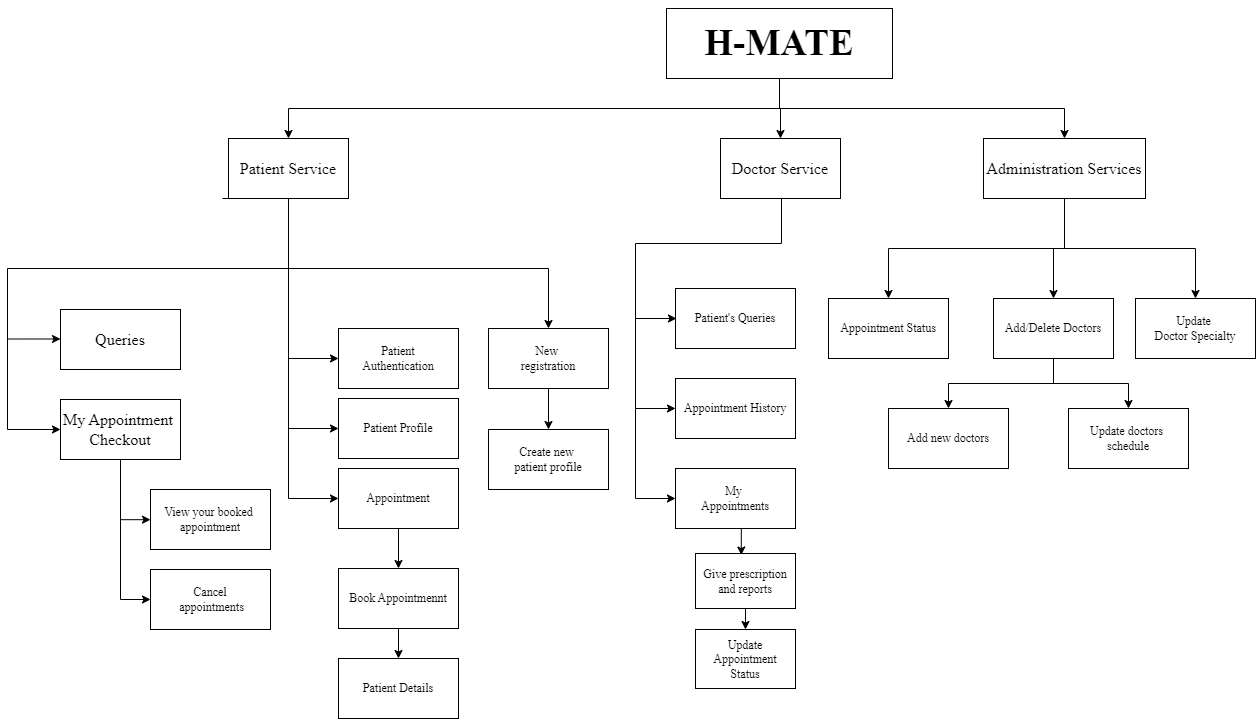

The diagram above was exported from draw.io. Its source (the exported page's mxGraphModel, read from the mxfile embedded in the PNG):
<mxGraphModel dx="1487" dy="922" grid="1" gridSize="10" guides="1" tooltips="1" connect="1" arrows="1" fold="1" page="1" pageScale="1" pageWidth="827" pageHeight="1169" math="0" shadow="0">
  <root>
    <mxCell id="WIyWlLk6GJQsqaUBKTNV-0" />
    <mxCell id="WIyWlLk6GJQsqaUBKTNV-1" parent="WIyWlLk6GJQsqaUBKTNV-0" />
    <mxCell id="k5YamQNOj2NeQCm0e0J7-6" style="edgeStyle=orthogonalEdgeStyle;rounded=0;orthogonalLoop=1;jettySize=auto;html=1;exitX=0.5;exitY=1;exitDx=0;exitDy=0;entryX=0.5;entryY=0;entryDx=0;entryDy=0;fontFamily=Times New Roman;fontSize=16;" edge="1" parent="WIyWlLk6GJQsqaUBKTNV-1" source="k5YamQNOj2NeQCm0e0J7-0" target="k5YamQNOj2NeQCm0e0J7-3">
      <mxGeometry relative="1" as="geometry" />
    </mxCell>
    <mxCell id="k5YamQNOj2NeQCm0e0J7-7" style="edgeStyle=orthogonalEdgeStyle;rounded=0;orthogonalLoop=1;jettySize=auto;html=1;exitX=0.5;exitY=1;exitDx=0;exitDy=0;fontFamily=Times New Roman;fontSize=16;" edge="1" parent="WIyWlLk6GJQsqaUBKTNV-1" source="k5YamQNOj2NeQCm0e0J7-0" target="k5YamQNOj2NeQCm0e0J7-4">
      <mxGeometry relative="1" as="geometry" />
    </mxCell>
    <mxCell id="k5YamQNOj2NeQCm0e0J7-0" value="&lt;h1 style=&quot;&quot;&gt;&lt;font style=&quot;font-size: 37px;&quot;&gt;H-MATE&lt;/font&gt;&lt;/h1&gt;" style="rounded=0;whiteSpace=wrap;html=1;fontFamily=Times New Roman;fontSize=16;" vertex="1" parent="WIyWlLk6GJQsqaUBKTNV-1">
      <mxGeometry x="301" y="40" width="226" height="70" as="geometry" />
    </mxCell>
    <mxCell id="k5YamQNOj2NeQCm0e0J7-5" style="edgeStyle=orthogonalEdgeStyle;rounded=0;orthogonalLoop=1;jettySize=auto;html=1;exitX=0.5;exitY=1;exitDx=0;exitDy=0;entryX=0.5;entryY=0;entryDx=0;entryDy=0;fontFamily=Times New Roman;fontSize=16;" edge="1" parent="WIyWlLk6GJQsqaUBKTNV-1" source="k5YamQNOj2NeQCm0e0J7-0" target="k5YamQNOj2NeQCm0e0J7-2">
      <mxGeometry relative="1" as="geometry" />
    </mxCell>
    <mxCell id="k5YamQNOj2NeQCm0e0J7-26" style="edgeStyle=orthogonalEdgeStyle;rounded=0;orthogonalLoop=1;jettySize=auto;html=1;exitX=0.5;exitY=1;exitDx=0;exitDy=0;entryX=0;entryY=0.5;entryDx=0;entryDy=0;fontFamily=Times New Roman;" edge="1" parent="WIyWlLk6GJQsqaUBKTNV-1" target="k5YamQNOj2NeQCm0e0J7-10">
      <mxGeometry relative="1" as="geometry">
        <mxPoint x="-143.00000000000023" y="230" as="sourcePoint" />
        <Array as="points">
          <mxPoint x="-77" y="230" />
          <mxPoint x="-77" y="300" />
          <mxPoint x="-358" y="300" />
          <mxPoint x="-358" y="461" />
        </Array>
      </mxGeometry>
    </mxCell>
    <mxCell id="k5YamQNOj2NeQCm0e0J7-36" style="edgeStyle=orthogonalEdgeStyle;rounded=0;orthogonalLoop=1;jettySize=auto;html=1;exitX=0.5;exitY=1;exitDx=0;exitDy=0;entryX=0;entryY=0.5;entryDx=0;entryDy=0;fontFamily=Times New Roman;" edge="1" parent="WIyWlLk6GJQsqaUBKTNV-1" source="k5YamQNOj2NeQCm0e0J7-2" target="k5YamQNOj2NeQCm0e0J7-34">
      <mxGeometry relative="1" as="geometry" />
    </mxCell>
    <mxCell id="k5YamQNOj2NeQCm0e0J7-39" style="edgeStyle=orthogonalEdgeStyle;rounded=0;orthogonalLoop=1;jettySize=auto;html=1;exitX=0.5;exitY=1;exitDx=0;exitDy=0;entryX=0;entryY=0.5;entryDx=0;entryDy=0;fontFamily=Times New Roman;" edge="1" parent="WIyWlLk6GJQsqaUBKTNV-1" source="k5YamQNOj2NeQCm0e0J7-2" target="k5YamQNOj2NeQCm0e0J7-37">
      <mxGeometry relative="1" as="geometry" />
    </mxCell>
    <mxCell id="k5YamQNOj2NeQCm0e0J7-40" style="edgeStyle=orthogonalEdgeStyle;rounded=0;orthogonalLoop=1;jettySize=auto;html=1;exitX=0.5;exitY=1;exitDx=0;exitDy=0;entryX=0;entryY=0.5;entryDx=0;entryDy=0;fontFamily=Times New Roman;" edge="1" parent="WIyWlLk6GJQsqaUBKTNV-1" source="k5YamQNOj2NeQCm0e0J7-2" target="k5YamQNOj2NeQCm0e0J7-38">
      <mxGeometry relative="1" as="geometry" />
    </mxCell>
    <mxCell id="k5YamQNOj2NeQCm0e0J7-45" style="edgeStyle=orthogonalEdgeStyle;rounded=0;orthogonalLoop=1;jettySize=auto;html=1;exitX=0.5;exitY=1;exitDx=0;exitDy=0;fontFamily=Times New Roman;" edge="1" parent="WIyWlLk6GJQsqaUBKTNV-1" source="k5YamQNOj2NeQCm0e0J7-2" target="k5YamQNOj2NeQCm0e0J7-44">
      <mxGeometry relative="1" as="geometry">
        <Array as="points">
          <mxPoint x="-77" y="300" />
          <mxPoint x="183" y="300" />
        </Array>
      </mxGeometry>
    </mxCell>
    <mxCell id="k5YamQNOj2NeQCm0e0J7-2" value="Patient Service" style="rounded=0;whiteSpace=wrap;html=1;fontFamily=Times New Roman;fontSize=16;" vertex="1" parent="WIyWlLk6GJQsqaUBKTNV-1">
      <mxGeometry x="-137" y="170" width="120" height="60" as="geometry" />
    </mxCell>
    <mxCell id="k5YamQNOj2NeQCm0e0J7-56" style="edgeStyle=orthogonalEdgeStyle;rounded=0;orthogonalLoop=1;jettySize=auto;html=1;exitX=0.5;exitY=1;exitDx=0;exitDy=0;entryX=0;entryY=0.5;entryDx=0;entryDy=0;fontFamily=Times New Roman;" edge="1" parent="WIyWlLk6GJQsqaUBKTNV-1">
      <mxGeometry relative="1" as="geometry">
        <mxPoint x="416" y="230" as="sourcePoint" />
        <mxPoint x="311" y="350" as="targetPoint" />
        <Array as="points">
          <mxPoint x="416" y="275" />
          <mxPoint x="270" y="275" />
          <mxPoint x="270" y="350" />
        </Array>
      </mxGeometry>
    </mxCell>
    <mxCell id="k5YamQNOj2NeQCm0e0J7-3" value="Doctor Service" style="rounded=0;whiteSpace=wrap;html=1;fontFamily=Times New Roman;fontSize=16;" vertex="1" parent="WIyWlLk6GJQsqaUBKTNV-1">
      <mxGeometry x="355" y="170" width="120" height="60" as="geometry" />
    </mxCell>
    <mxCell id="k5YamQNOj2NeQCm0e0J7-15" style="edgeStyle=orthogonalEdgeStyle;rounded=0;orthogonalLoop=1;jettySize=auto;html=1;exitX=0.5;exitY=1;exitDx=0;exitDy=0;fontFamily=Times New Roman;" edge="1" parent="WIyWlLk6GJQsqaUBKTNV-1" source="k5YamQNOj2NeQCm0e0J7-4" target="k5YamQNOj2NeQCm0e0J7-14">
      <mxGeometry relative="1" as="geometry" />
    </mxCell>
    <mxCell id="k5YamQNOj2NeQCm0e0J7-43" style="edgeStyle=orthogonalEdgeStyle;rounded=0;orthogonalLoop=1;jettySize=auto;html=1;exitX=0.5;exitY=1;exitDx=0;exitDy=0;fontFamily=Times New Roman;" edge="1" parent="WIyWlLk6GJQsqaUBKTNV-1" source="k5YamQNOj2NeQCm0e0J7-4" target="k5YamQNOj2NeQCm0e0J7-42">
      <mxGeometry relative="1" as="geometry" />
    </mxCell>
    <mxCell id="k5YamQNOj2NeQCm0e0J7-68" style="edgeStyle=orthogonalEdgeStyle;rounded=0;orthogonalLoop=1;jettySize=auto;html=1;exitX=0.5;exitY=1;exitDx=0;exitDy=0;" edge="1" parent="WIyWlLk6GJQsqaUBKTNV-1" source="k5YamQNOj2NeQCm0e0J7-4" target="k5YamQNOj2NeQCm0e0J7-66">
      <mxGeometry relative="1" as="geometry" />
    </mxCell>
    <mxCell id="k5YamQNOj2NeQCm0e0J7-4" value="Administration Services" style="rounded=0;whiteSpace=wrap;html=1;fontFamily=Times New Roman;fontSize=16;" vertex="1" parent="WIyWlLk6GJQsqaUBKTNV-1">
      <mxGeometry x="618" y="170" width="162" height="60" as="geometry" />
    </mxCell>
    <mxCell id="k5YamQNOj2NeQCm0e0J7-31" style="edgeStyle=orthogonalEdgeStyle;rounded=0;orthogonalLoop=1;jettySize=auto;html=1;entryX=0;entryY=0.5;entryDx=0;entryDy=0;fontFamily=Times New Roman;" edge="1" parent="WIyWlLk6GJQsqaUBKTNV-1">
      <mxGeometry relative="1" as="geometry">
        <mxPoint x="-305" y="370.49" as="targetPoint" />
        <mxPoint x="-358" y="369.49" as="sourcePoint" />
        <Array as="points">
          <mxPoint x="-358" y="371" />
        </Array>
      </mxGeometry>
    </mxCell>
    <mxCell id="k5YamQNOj2NeQCm0e0J7-9" value="Queries" style="rounded=0;whiteSpace=wrap;html=1;fontFamily=Times New Roman;fontSize=16;" vertex="1" parent="WIyWlLk6GJQsqaUBKTNV-1">
      <mxGeometry x="-305" y="341" width="120" height="60" as="geometry" />
    </mxCell>
    <mxCell id="k5YamQNOj2NeQCm0e0J7-32" style="edgeStyle=orthogonalEdgeStyle;rounded=0;orthogonalLoop=1;jettySize=auto;html=1;exitX=0.5;exitY=1;exitDx=0;exitDy=0;entryX=0;entryY=0.5;entryDx=0;entryDy=0;fontFamily=Times New Roman;" edge="1" parent="WIyWlLk6GJQsqaUBKTNV-1" source="k5YamQNOj2NeQCm0e0J7-10" target="k5YamQNOj2NeQCm0e0J7-23">
      <mxGeometry relative="1" as="geometry" />
    </mxCell>
    <mxCell id="k5YamQNOj2NeQCm0e0J7-10" value="My Appointment&amp;nbsp;&lt;br style=&quot;font-size: 16px;&quot;&gt;Checkout" style="rounded=0;whiteSpace=wrap;html=1;fontFamily=Times New Roman;fontSize=16;" vertex="1" parent="WIyWlLk6GJQsqaUBKTNV-1">
      <mxGeometry x="-305" y="431" width="120" height="60" as="geometry" />
    </mxCell>
    <mxCell id="k5YamQNOj2NeQCm0e0J7-17" style="edgeStyle=orthogonalEdgeStyle;rounded=0;orthogonalLoop=1;jettySize=auto;html=1;exitX=0.5;exitY=1;exitDx=0;exitDy=0;entryX=0.5;entryY=0;entryDx=0;entryDy=0;fontFamily=Times New Roman;" edge="1" parent="WIyWlLk6GJQsqaUBKTNV-1" source="k5YamQNOj2NeQCm0e0J7-14" target="k5YamQNOj2NeQCm0e0J7-16">
      <mxGeometry relative="1" as="geometry" />
    </mxCell>
    <mxCell id="k5YamQNOj2NeQCm0e0J7-19" style="edgeStyle=orthogonalEdgeStyle;rounded=0;orthogonalLoop=1;jettySize=auto;html=1;exitX=0.5;exitY=1;exitDx=0;exitDy=0;entryX=0.5;entryY=0;entryDx=0;entryDy=0;fontFamily=Times New Roman;" edge="1" parent="WIyWlLk6GJQsqaUBKTNV-1" source="k5YamQNOj2NeQCm0e0J7-14" target="k5YamQNOj2NeQCm0e0J7-18">
      <mxGeometry relative="1" as="geometry" />
    </mxCell>
    <mxCell id="k5YamQNOj2NeQCm0e0J7-14" value="Add/Delete Doctors" style="rounded=0;whiteSpace=wrap;html=1;fontFamily=Times New Roman;" vertex="1" parent="WIyWlLk6GJQsqaUBKTNV-1">
      <mxGeometry x="628" y="330" width="120" height="60" as="geometry" />
    </mxCell>
    <mxCell id="k5YamQNOj2NeQCm0e0J7-16" value="Add new doctors" style="rounded=0;whiteSpace=wrap;html=1;fontFamily=Times New Roman;" vertex="1" parent="WIyWlLk6GJQsqaUBKTNV-1">
      <mxGeometry x="523" y="440" width="120" height="60" as="geometry" />
    </mxCell>
    <mxCell id="k5YamQNOj2NeQCm0e0J7-18" value="Update doctors&amp;nbsp;&lt;br&gt;schedule" style="rounded=0;whiteSpace=wrap;html=1;fontFamily=Times New Roman;" vertex="1" parent="WIyWlLk6GJQsqaUBKTNV-1">
      <mxGeometry x="703" y="440" width="120" height="60" as="geometry" />
    </mxCell>
    <mxCell id="k5YamQNOj2NeQCm0e0J7-33" style="edgeStyle=orthogonalEdgeStyle;rounded=0;orthogonalLoop=1;jettySize=auto;html=1;exitX=0;exitY=0.5;exitDx=0;exitDy=0;entryX=0;entryY=0.5;entryDx=0;entryDy=0;fontFamily=Times New Roman;" edge="1" parent="WIyWlLk6GJQsqaUBKTNV-1" target="k5YamQNOj2NeQCm0e0J7-22">
      <mxGeometry relative="1" as="geometry">
        <mxPoint x="-245.00000000000023" y="551.1764705882354" as="sourcePoint" />
      </mxGeometry>
    </mxCell>
    <mxCell id="k5YamQNOj2NeQCm0e0J7-22" value="View your booked&amp;nbsp;&lt;br&gt;appointment" style="rounded=0;whiteSpace=wrap;html=1;fontFamily=Times New Roman;" vertex="1" parent="WIyWlLk6GJQsqaUBKTNV-1">
      <mxGeometry x="-215" y="521" width="120" height="60" as="geometry" />
    </mxCell>
    <mxCell id="k5YamQNOj2NeQCm0e0J7-23" value="Cancel&lt;br&gt;&amp;nbsp;appointments" style="rounded=0;whiteSpace=wrap;html=1;fontFamily=Times New Roman;" vertex="1" parent="WIyWlLk6GJQsqaUBKTNV-1">
      <mxGeometry x="-215" y="601" width="120" height="60" as="geometry" />
    </mxCell>
    <mxCell id="k5YamQNOj2NeQCm0e0J7-34" value="Patient&lt;br&gt;Authentication" style="rounded=0;whiteSpace=wrap;html=1;fontFamily=Times New Roman;" vertex="1" parent="WIyWlLk6GJQsqaUBKTNV-1">
      <mxGeometry x="-27" y="360" width="120" height="60" as="geometry" />
    </mxCell>
    <mxCell id="k5YamQNOj2NeQCm0e0J7-37" value="Patient Profile" style="rounded=0;whiteSpace=wrap;html=1;fontFamily=Times New Roman;" vertex="1" parent="WIyWlLk6GJQsqaUBKTNV-1">
      <mxGeometry x="-27" y="430" width="120" height="60" as="geometry" />
    </mxCell>
    <mxCell id="k5YamQNOj2NeQCm0e0J7-46" style="edgeStyle=orthogonalEdgeStyle;rounded=0;orthogonalLoop=1;jettySize=auto;html=1;exitX=0.5;exitY=1;exitDx=0;exitDy=0;entryX=0.5;entryY=0;entryDx=0;entryDy=0;fontFamily=Times New Roman;" edge="1" parent="WIyWlLk6GJQsqaUBKTNV-1" source="k5YamQNOj2NeQCm0e0J7-38" target="k5YamQNOj2NeQCm0e0J7-41">
      <mxGeometry relative="1" as="geometry" />
    </mxCell>
    <mxCell id="k5YamQNOj2NeQCm0e0J7-38" value="Appointment" style="rounded=0;whiteSpace=wrap;html=1;fontFamily=Times New Roman;" vertex="1" parent="WIyWlLk6GJQsqaUBKTNV-1">
      <mxGeometry x="-27" y="500" width="120" height="60" as="geometry" />
    </mxCell>
    <mxCell id="k5YamQNOj2NeQCm0e0J7-48" style="edgeStyle=orthogonalEdgeStyle;rounded=0;orthogonalLoop=1;jettySize=auto;html=1;exitX=0.5;exitY=1;exitDx=0;exitDy=0;entryX=0.5;entryY=0;entryDx=0;entryDy=0;fontFamily=Times New Roman;" edge="1" parent="WIyWlLk6GJQsqaUBKTNV-1" source="k5YamQNOj2NeQCm0e0J7-41" target="k5YamQNOj2NeQCm0e0J7-47">
      <mxGeometry relative="1" as="geometry" />
    </mxCell>
    <mxCell id="k5YamQNOj2NeQCm0e0J7-41" value="Book Appointmennt" style="rounded=0;whiteSpace=wrap;html=1;fontFamily=Times New Roman;" vertex="1" parent="WIyWlLk6GJQsqaUBKTNV-1">
      <mxGeometry x="-27" y="600" width="120" height="60" as="geometry" />
    </mxCell>
    <mxCell id="k5YamQNOj2NeQCm0e0J7-42" value="Appointment Status" style="rounded=0;whiteSpace=wrap;html=1;fontFamily=Times New Roman;" vertex="1" parent="WIyWlLk6GJQsqaUBKTNV-1">
      <mxGeometry x="463" y="330" width="120" height="60" as="geometry" />
    </mxCell>
    <mxCell id="k5YamQNOj2NeQCm0e0J7-50" style="edgeStyle=orthogonalEdgeStyle;rounded=0;orthogonalLoop=1;jettySize=auto;html=1;exitX=0.5;exitY=1;exitDx=0;exitDy=0;fontFamily=Times New Roman;" edge="1" parent="WIyWlLk6GJQsqaUBKTNV-1" source="k5YamQNOj2NeQCm0e0J7-44" target="k5YamQNOj2NeQCm0e0J7-49">
      <mxGeometry relative="1" as="geometry" />
    </mxCell>
    <mxCell id="k5YamQNOj2NeQCm0e0J7-44" value="New&amp;nbsp;&lt;br&gt;registration" style="rounded=0;whiteSpace=wrap;html=1;fontFamily=Times New Roman;" vertex="1" parent="WIyWlLk6GJQsqaUBKTNV-1">
      <mxGeometry x="123" y="360" width="120" height="60" as="geometry" />
    </mxCell>
    <mxCell id="k5YamQNOj2NeQCm0e0J7-47" value="Patient Details" style="rounded=0;whiteSpace=wrap;html=1;fontFamily=Times New Roman;" vertex="1" parent="WIyWlLk6GJQsqaUBKTNV-1">
      <mxGeometry x="-27" y="690" width="120" height="60" as="geometry" />
    </mxCell>
    <mxCell id="k5YamQNOj2NeQCm0e0J7-49" value="Create new&amp;nbsp;&lt;br&gt;patient profile" style="rounded=0;whiteSpace=wrap;html=1;fontFamily=Times New Roman;" vertex="1" parent="WIyWlLk6GJQsqaUBKTNV-1">
      <mxGeometry x="123" y="461" width="120" height="60" as="geometry" />
    </mxCell>
    <mxCell id="k5YamQNOj2NeQCm0e0J7-51" value="Patient's Queries" style="rounded=0;whiteSpace=wrap;html=1;fontFamily=Times New Roman;" vertex="1" parent="WIyWlLk6GJQsqaUBKTNV-1">
      <mxGeometry x="310" y="320" width="120" height="60" as="geometry" />
    </mxCell>
    <mxCell id="k5YamQNOj2NeQCm0e0J7-59" style="edgeStyle=orthogonalEdgeStyle;rounded=0;orthogonalLoop=1;jettySize=auto;html=1;exitX=0;exitY=0.5;exitDx=0;exitDy=0;entryX=0;entryY=0.5;entryDx=0;entryDy=0;fontFamily=Times New Roman;" edge="1" parent="WIyWlLk6GJQsqaUBKTNV-1" target="k5YamQNOj2NeQCm0e0J7-57">
      <mxGeometry relative="1" as="geometry">
        <mxPoint x="270" y="350" as="sourcePoint" />
        <Array as="points">
          <mxPoint x="270" y="440" />
        </Array>
      </mxGeometry>
    </mxCell>
    <mxCell id="k5YamQNOj2NeQCm0e0J7-57" value="Appointment History" style="rounded=0;whiteSpace=wrap;html=1;fontFamily=Times New Roman;" vertex="1" parent="WIyWlLk6GJQsqaUBKTNV-1">
      <mxGeometry x="310" y="410" width="120" height="60" as="geometry" />
    </mxCell>
    <mxCell id="k5YamQNOj2NeQCm0e0J7-61" style="edgeStyle=orthogonalEdgeStyle;rounded=0;orthogonalLoop=1;jettySize=auto;html=1;exitX=0;exitY=0.5;exitDx=0;exitDy=0;entryX=0;entryY=0.5;entryDx=0;entryDy=0;fontFamily=Times New Roman;" edge="1" parent="WIyWlLk6GJQsqaUBKTNV-1" target="k5YamQNOj2NeQCm0e0J7-60">
      <mxGeometry relative="1" as="geometry">
        <mxPoint x="270.0000000000002" y="440" as="sourcePoint" />
        <Array as="points">
          <mxPoint x="270" y="530" />
        </Array>
      </mxGeometry>
    </mxCell>
    <mxCell id="k5YamQNOj2NeQCm0e0J7-64" style="edgeStyle=orthogonalEdgeStyle;rounded=0;orthogonalLoop=1;jettySize=auto;html=1;exitX=0.5;exitY=1;exitDx=0;exitDy=0;entryX=0.458;entryY=0.028;entryDx=0;entryDy=0;entryPerimeter=0;fontFamily=Times New Roman;" edge="1" parent="WIyWlLk6GJQsqaUBKTNV-1" source="k5YamQNOj2NeQCm0e0J7-60" target="k5YamQNOj2NeQCm0e0J7-62">
      <mxGeometry relative="1" as="geometry" />
    </mxCell>
    <mxCell id="k5YamQNOj2NeQCm0e0J7-60" value="My&amp;nbsp;&lt;br&gt;Appointments" style="rounded=0;whiteSpace=wrap;html=1;fontFamily=Times New Roman;" vertex="1" parent="WIyWlLk6GJQsqaUBKTNV-1">
      <mxGeometry x="310" y="500" width="120" height="60" as="geometry" />
    </mxCell>
    <mxCell id="k5YamQNOj2NeQCm0e0J7-65" style="edgeStyle=orthogonalEdgeStyle;rounded=0;orthogonalLoop=1;jettySize=auto;html=1;exitX=0.5;exitY=1;exitDx=0;exitDy=0;entryX=0.5;entryY=0;entryDx=0;entryDy=0;fontFamily=Times New Roman;" edge="1" parent="WIyWlLk6GJQsqaUBKTNV-1" source="k5YamQNOj2NeQCm0e0J7-62" target="k5YamQNOj2NeQCm0e0J7-63">
      <mxGeometry relative="1" as="geometry" />
    </mxCell>
    <mxCell id="k5YamQNOj2NeQCm0e0J7-62" value="Give&amp;nbsp;prescription&lt;br&gt;and reports" style="rounded=0;whiteSpace=wrap;html=1;fontFamily=Times New Roman;" vertex="1" parent="WIyWlLk6GJQsqaUBKTNV-1">
      <mxGeometry x="330" y="585" width="100" height="55" as="geometry" />
    </mxCell>
    <mxCell id="k5YamQNOj2NeQCm0e0J7-63" value="Update&lt;br&gt;Appointment&lt;br&gt;Status" style="rounded=0;whiteSpace=wrap;html=1;fontFamily=Times New Roman;" vertex="1" parent="WIyWlLk6GJQsqaUBKTNV-1">
      <mxGeometry x="330" y="661" width="100" height="59" as="geometry" />
    </mxCell>
    <mxCell id="k5YamQNOj2NeQCm0e0J7-66" value="Update&amp;nbsp;&lt;br&gt;Doctor Specialty" style="rounded=0;whiteSpace=wrap;html=1;fontFamily=Times New Roman;" vertex="1" parent="WIyWlLk6GJQsqaUBKTNV-1">
      <mxGeometry x="770" y="330" width="120" height="60" as="geometry" />
    </mxCell>
  </root>
</mxGraphModel>